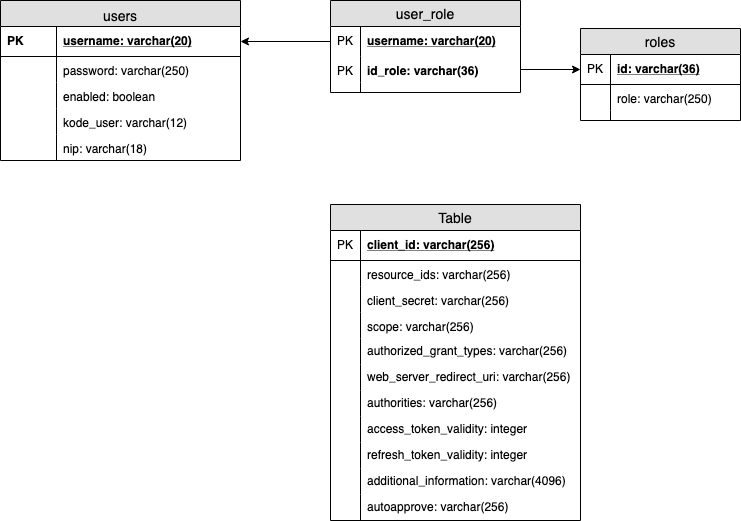

The diagram above was exported from draw.io. Its source (the exported page's mxGraphModel, read from the mxfile embedded in the PNG):
<mxGraphModel dx="918" dy="576" grid="1" gridSize="10" guides="1" tooltips="1" connect="1" arrows="1" fold="1" page="1" pageScale="1" pageWidth="850" pageHeight="1100" math="0" shadow="0">
  <root>
    <mxCell id="HruzzDvGSJbx9xMckmqL-0" />
    <mxCell id="HruzzDvGSJbx9xMckmqL-1" parent="HruzzDvGSJbx9xMckmqL-0" />
    <mxCell id="HruzzDvGSJbx9xMckmqL-4" value="users&#10;" style="swimlane;fontStyle=0;childLayout=stackLayout;horizontal=1;startSize=26;fillColor=#e0e0e0;horizontalStack=0;resizeParent=1;resizeParentMax=0;resizeLast=0;collapsible=1;marginBottom=0;swimlaneFillColor=#ffffff;align=center;fontSize=14;verticalAlign=top;" vertex="1" parent="HruzzDvGSJbx9xMckmqL-1">
      <mxGeometry x="30" y="86" width="240" height="160" as="geometry">
        <mxRectangle x="110" y="60" width="70" height="26" as="alternateBounds" />
      </mxGeometry>
    </mxCell>
    <mxCell id="HruzzDvGSJbx9xMckmqL-5" value="username: varchar(20)&#10;" style="shape=partialRectangle;top=0;left=0;right=0;bottom=1;align=left;verticalAlign=top;fillColor=none;spacingLeft=60;spacingRight=4;overflow=hidden;rotatable=0;points=[[0,0.5],[1,0.5]];portConstraint=eastwest;dropTarget=0;fontStyle=5;fontSize=12;" vertex="1" parent="HruzzDvGSJbx9xMckmqL-4">
      <mxGeometry y="26" width="240" height="30" as="geometry" />
    </mxCell>
    <mxCell id="HruzzDvGSJbx9xMckmqL-6" value="PK" style="shape=partialRectangle;fontStyle=1;top=0;left=0;bottom=0;fillColor=none;align=left;verticalAlign=middle;spacingLeft=4;spacingRight=4;overflow=hidden;rotatable=0;points=[];portConstraint=eastwest;part=1;fontSize=12;" vertex="1" connectable="0" parent="HruzzDvGSJbx9xMckmqL-5">
      <mxGeometry width="56" height="30" as="geometry" />
    </mxCell>
    <mxCell id="HruzzDvGSJbx9xMckmqL-9" value="password: varchar(250)" style="shape=partialRectangle;top=0;left=0;right=0;bottom=0;align=left;verticalAlign=top;fillColor=none;spacingLeft=60;spacingRight=4;overflow=hidden;rotatable=0;points=[[0,0.5],[1,0.5]];portConstraint=eastwest;dropTarget=0;fontSize=12;" vertex="1" parent="HruzzDvGSJbx9xMckmqL-4">
      <mxGeometry y="56" width="240" height="26" as="geometry" />
    </mxCell>
    <mxCell id="HruzzDvGSJbx9xMckmqL-10" value="" style="shape=partialRectangle;top=0;left=0;bottom=0;fillColor=none;align=left;verticalAlign=top;spacingLeft=4;spacingRight=4;overflow=hidden;rotatable=0;points=[];portConstraint=eastwest;part=1;fontSize=12;" vertex="1" connectable="0" parent="HruzzDvGSJbx9xMckmqL-9">
      <mxGeometry width="56" height="26" as="geometry" />
    </mxCell>
    <mxCell id="HruzzDvGSJbx9xMckmqL-11" value="enabled: boolean" style="shape=partialRectangle;top=0;left=0;right=0;bottom=0;align=left;verticalAlign=top;fillColor=none;spacingLeft=60;spacingRight=4;overflow=hidden;rotatable=0;points=[[0,0.5],[1,0.5]];portConstraint=eastwest;dropTarget=0;fontSize=12;" vertex="1" parent="HruzzDvGSJbx9xMckmqL-4">
      <mxGeometry y="82" width="240" height="26" as="geometry" />
    </mxCell>
    <mxCell id="HruzzDvGSJbx9xMckmqL-12" value="" style="shape=partialRectangle;top=0;left=0;bottom=0;fillColor=none;align=left;verticalAlign=top;spacingLeft=4;spacingRight=4;overflow=hidden;rotatable=0;points=[];portConstraint=eastwest;part=1;fontSize=12;" vertex="1" connectable="0" parent="HruzzDvGSJbx9xMckmqL-11">
      <mxGeometry width="56" height="26" as="geometry" />
    </mxCell>
    <mxCell id="HruzzDvGSJbx9xMckmqL-25" value="kode_user: varchar(12)&#10;" style="shape=partialRectangle;top=0;left=0;right=0;bottom=0;align=left;verticalAlign=top;fillColor=none;spacingLeft=60;spacingRight=4;overflow=hidden;rotatable=0;points=[[0,0.5],[1,0.5]];portConstraint=eastwest;dropTarget=0;fontSize=12;" vertex="1" parent="HruzzDvGSJbx9xMckmqL-4">
      <mxGeometry y="108" width="240" height="26" as="geometry" />
    </mxCell>
    <mxCell id="HruzzDvGSJbx9xMckmqL-26" value="" style="shape=partialRectangle;top=0;left=0;bottom=0;fillColor=none;align=left;verticalAlign=top;spacingLeft=4;spacingRight=4;overflow=hidden;rotatable=0;points=[];portConstraint=eastwest;part=1;fontSize=12;" vertex="1" connectable="0" parent="HruzzDvGSJbx9xMckmqL-25">
      <mxGeometry width="56" height="26" as="geometry" />
    </mxCell>
    <mxCell id="HruzzDvGSJbx9xMckmqL-27" value="nip: varchar(18)&#10;" style="shape=partialRectangle;top=0;left=0;right=0;bottom=0;align=left;verticalAlign=top;fillColor=none;spacingLeft=60;spacingRight=4;overflow=hidden;rotatable=0;points=[[0,0.5],[1,0.5]];portConstraint=eastwest;dropTarget=0;fontSize=12;" vertex="1" parent="HruzzDvGSJbx9xMckmqL-4">
      <mxGeometry y="134" width="240" height="26" as="geometry" />
    </mxCell>
    <mxCell id="HruzzDvGSJbx9xMckmqL-28" value="" style="shape=partialRectangle;top=0;left=0;bottom=0;fillColor=none;align=left;verticalAlign=top;spacingLeft=4;spacingRight=4;overflow=hidden;rotatable=0;points=[];portConstraint=eastwest;part=1;fontSize=12;" vertex="1" connectable="0" parent="HruzzDvGSJbx9xMckmqL-27">
      <mxGeometry width="56" height="26" as="geometry" />
    </mxCell>
    <mxCell id="HruzzDvGSJbx9xMckmqL-13" value="roles" style="swimlane;fontStyle=0;childLayout=stackLayout;horizontal=1;startSize=26;fillColor=#e0e0e0;horizontalStack=0;resizeParent=1;resizeParentMax=0;resizeLast=0;collapsible=1;marginBottom=0;swimlaneFillColor=#ffffff;align=center;fontSize=14;" vertex="1" parent="HruzzDvGSJbx9xMckmqL-1">
      <mxGeometry x="610" y="114" width="160" height="92" as="geometry" />
    </mxCell>
    <mxCell id="HruzzDvGSJbx9xMckmqL-14" value="id: varchar(36)" style="shape=partialRectangle;top=0;left=0;right=0;bottom=1;align=left;verticalAlign=middle;fillColor=none;spacingLeft=34;spacingRight=4;overflow=hidden;rotatable=0;points=[[0,0.5],[1,0.5]];portConstraint=eastwest;dropTarget=0;fontStyle=5;fontSize=12;" vertex="1" parent="HruzzDvGSJbx9xMckmqL-13">
      <mxGeometry y="26" width="160" height="30" as="geometry" />
    </mxCell>
    <mxCell id="HruzzDvGSJbx9xMckmqL-15" value="PK" style="shape=partialRectangle;top=0;left=0;bottom=0;fillColor=none;align=left;verticalAlign=middle;spacingLeft=4;spacingRight=4;overflow=hidden;rotatable=0;points=[];portConstraint=eastwest;part=1;fontSize=12;" vertex="1" connectable="0" parent="HruzzDvGSJbx9xMckmqL-14">
      <mxGeometry width="30" height="30" as="geometry" />
    </mxCell>
    <mxCell id="HruzzDvGSJbx9xMckmqL-16" value="role: varchar(250)" style="shape=partialRectangle;top=0;left=0;right=0;bottom=0;align=left;verticalAlign=top;fillColor=none;spacingLeft=34;spacingRight=4;overflow=hidden;rotatable=0;points=[[0,0.5],[1,0.5]];portConstraint=eastwest;dropTarget=0;fontSize=12;" vertex="1" parent="HruzzDvGSJbx9xMckmqL-13">
      <mxGeometry y="56" width="160" height="26" as="geometry" />
    </mxCell>
    <mxCell id="HruzzDvGSJbx9xMckmqL-17" value="" style="shape=partialRectangle;top=0;left=0;bottom=0;fillColor=none;align=left;verticalAlign=top;spacingLeft=4;spacingRight=4;overflow=hidden;rotatable=0;points=[];portConstraint=eastwest;part=1;fontSize=12;" vertex="1" connectable="0" parent="HruzzDvGSJbx9xMckmqL-16">
      <mxGeometry width="30" height="26" as="geometry" />
    </mxCell>
    <mxCell id="HruzzDvGSJbx9xMckmqL-22" value="" style="shape=partialRectangle;top=0;left=0;right=0;bottom=0;align=left;verticalAlign=top;fillColor=none;spacingLeft=34;spacingRight=4;overflow=hidden;rotatable=0;points=[[0,0.5],[1,0.5]];portConstraint=eastwest;dropTarget=0;fontSize=12;" vertex="1" parent="HruzzDvGSJbx9xMckmqL-13">
      <mxGeometry y="82" width="160" height="10" as="geometry" />
    </mxCell>
    <mxCell id="HruzzDvGSJbx9xMckmqL-23" value="" style="shape=partialRectangle;top=0;left=0;bottom=0;fillColor=none;align=left;verticalAlign=top;spacingLeft=4;spacingRight=4;overflow=hidden;rotatable=0;points=[];portConstraint=eastwest;part=1;fontSize=12;" vertex="1" connectable="0" parent="HruzzDvGSJbx9xMckmqL-22">
      <mxGeometry width="30" height="10" as="geometry" />
    </mxCell>
    <mxCell id="HruzzDvGSJbx9xMckmqL-29" value="user_role" style="swimlane;fontStyle=0;childLayout=stackLayout;horizontal=1;startSize=26;fillColor=#e0e0e0;horizontalStack=0;resizeParent=1;resizeParentMax=0;resizeLast=0;collapsible=1;marginBottom=0;swimlaneFillColor=#ffffff;align=center;fontSize=14;" vertex="1" parent="HruzzDvGSJbx9xMckmqL-1">
      <mxGeometry x="360" y="86" width="190" height="92" as="geometry" />
    </mxCell>
    <mxCell id="HruzzDvGSJbx9xMckmqL-30" value="username: varchar(20)" style="shape=partialRectangle;top=0;left=0;right=0;bottom=0;align=left;verticalAlign=middle;fillColor=none;spacingLeft=34;spacingRight=4;overflow=hidden;rotatable=0;points=[[0,0.5],[1,0.5]];portConstraint=eastwest;dropTarget=0;fontStyle=5;fontSize=12;" vertex="1" parent="HruzzDvGSJbx9xMckmqL-29">
      <mxGeometry y="26" width="190" height="30" as="geometry" />
    </mxCell>
    <mxCell id="HruzzDvGSJbx9xMckmqL-31" value="PK" style="shape=partialRectangle;top=0;left=0;bottom=0;fillColor=none;align=left;verticalAlign=middle;spacingLeft=4;spacingRight=4;overflow=hidden;rotatable=0;points=[];portConstraint=eastwest;part=1;fontSize=12;" vertex="1" connectable="0" parent="HruzzDvGSJbx9xMckmqL-30">
      <mxGeometry width="30" height="30" as="geometry" />
    </mxCell>
    <mxCell id="HruzzDvGSJbx9xMckmqL-32" value="id_role: varchar(36)" style="shape=partialRectangle;top=0;left=0;right=0;bottom=0;align=left;verticalAlign=top;fillColor=none;spacingLeft=34;spacingRight=4;overflow=hidden;rotatable=0;points=[[0,0.5],[1,0.5]];portConstraint=eastwest;dropTarget=0;fontSize=12;fontStyle=1" vertex="1" parent="HruzzDvGSJbx9xMckmqL-29">
      <mxGeometry y="56" width="190" height="26" as="geometry" />
    </mxCell>
    <mxCell id="HruzzDvGSJbx9xMckmqL-33" value="PK" style="shape=partialRectangle;top=0;left=0;bottom=0;fillColor=none;align=left;verticalAlign=top;spacingLeft=4;spacingRight=4;overflow=hidden;rotatable=0;points=[];portConstraint=eastwest;part=1;fontSize=12;" vertex="1" connectable="0" parent="HruzzDvGSJbx9xMckmqL-32">
      <mxGeometry width="30" height="26" as="geometry" />
    </mxCell>
    <mxCell id="HruzzDvGSJbx9xMckmqL-38" value="" style="shape=partialRectangle;top=0;left=0;right=0;bottom=0;align=left;verticalAlign=top;fillColor=none;spacingLeft=34;spacingRight=4;overflow=hidden;rotatable=0;points=[[0,0.5],[1,0.5]];portConstraint=eastwest;dropTarget=0;fontSize=12;" vertex="1" parent="HruzzDvGSJbx9xMckmqL-29">
      <mxGeometry y="82" width="190" height="10" as="geometry" />
    </mxCell>
    <mxCell id="HruzzDvGSJbx9xMckmqL-39" value="" style="shape=partialRectangle;top=0;left=0;bottom=0;fillColor=none;align=left;verticalAlign=top;spacingLeft=4;spacingRight=4;overflow=hidden;rotatable=0;points=[];portConstraint=eastwest;part=1;fontSize=12;" vertex="1" connectable="0" parent="HruzzDvGSJbx9xMckmqL-38">
      <mxGeometry width="30" height="10" as="geometry" />
    </mxCell>
    <mxCell id="HruzzDvGSJbx9xMckmqL-42" style="edgeStyle=orthogonalEdgeStyle;rounded=0;orthogonalLoop=1;jettySize=auto;html=1;entryX=1;entryY=0.5;entryDx=0;entryDy=0;" edge="1" parent="HruzzDvGSJbx9xMckmqL-1" source="HruzzDvGSJbx9xMckmqL-30" target="HruzzDvGSJbx9xMckmqL-5">
      <mxGeometry relative="1" as="geometry" />
    </mxCell>
    <mxCell id="HruzzDvGSJbx9xMckmqL-43" style="edgeStyle=orthogonalEdgeStyle;rounded=0;orthogonalLoop=1;jettySize=auto;html=1;entryX=0;entryY=0.5;entryDx=0;entryDy=0;" edge="1" parent="HruzzDvGSJbx9xMckmqL-1" source="HruzzDvGSJbx9xMckmqL-32" target="HruzzDvGSJbx9xMckmqL-14">
      <mxGeometry relative="1" as="geometry" />
    </mxCell>
    <mxCell id="HruzzDvGSJbx9xMckmqL-44" value="Table" style="swimlane;fontStyle=0;childLayout=stackLayout;horizontal=1;startSize=26;fillColor=#e0e0e0;horizontalStack=0;resizeParent=1;resizeParentMax=0;resizeLast=0;collapsible=1;marginBottom=0;swimlaneFillColor=#ffffff;align=center;fontSize=14;" vertex="1" parent="HruzzDvGSJbx9xMckmqL-1">
      <mxGeometry x="360" y="290" width="250" height="316" as="geometry" />
    </mxCell>
    <mxCell id="HruzzDvGSJbx9xMckmqL-45" value="client_id: varchar(256)" style="shape=partialRectangle;top=0;left=0;right=0;bottom=1;align=left;verticalAlign=middle;fillColor=none;spacingLeft=34;spacingRight=4;overflow=hidden;rotatable=0;points=[[0,0.5],[1,0.5]];portConstraint=eastwest;dropTarget=0;fontStyle=5;fontSize=12;" vertex="1" parent="HruzzDvGSJbx9xMckmqL-44">
      <mxGeometry y="26" width="250" height="30" as="geometry" />
    </mxCell>
    <mxCell id="HruzzDvGSJbx9xMckmqL-46" value="PK" style="shape=partialRectangle;top=0;left=0;bottom=0;fillColor=none;align=left;verticalAlign=middle;spacingLeft=4;spacingRight=4;overflow=hidden;rotatable=0;points=[];portConstraint=eastwest;part=1;fontSize=12;" vertex="1" connectable="0" parent="HruzzDvGSJbx9xMckmqL-45">
      <mxGeometry width="30" height="30" as="geometry" />
    </mxCell>
    <mxCell id="HruzzDvGSJbx9xMckmqL-47" value="resource_ids: varchar(256)" style="shape=partialRectangle;top=0;left=0;right=0;bottom=0;align=left;verticalAlign=top;fillColor=none;spacingLeft=34;spacingRight=4;overflow=hidden;rotatable=0;points=[[0,0.5],[1,0.5]];portConstraint=eastwest;dropTarget=0;fontSize=12;" vertex="1" parent="HruzzDvGSJbx9xMckmqL-44">
      <mxGeometry y="56" width="250" height="26" as="geometry" />
    </mxCell>
    <mxCell id="HruzzDvGSJbx9xMckmqL-48" value="" style="shape=partialRectangle;top=0;left=0;bottom=0;fillColor=none;align=left;verticalAlign=top;spacingLeft=4;spacingRight=4;overflow=hidden;rotatable=0;points=[];portConstraint=eastwest;part=1;fontSize=12;" vertex="1" connectable="0" parent="HruzzDvGSJbx9xMckmqL-47">
      <mxGeometry width="30" height="26" as="geometry" />
    </mxCell>
    <mxCell id="HruzzDvGSJbx9xMckmqL-49" value="client_secret: varchar(256)" style="shape=partialRectangle;top=0;left=0;right=0;bottom=0;align=left;verticalAlign=top;fillColor=none;spacingLeft=34;spacingRight=4;overflow=hidden;rotatable=0;points=[[0,0.5],[1,0.5]];portConstraint=eastwest;dropTarget=0;fontSize=12;" vertex="1" parent="HruzzDvGSJbx9xMckmqL-44">
      <mxGeometry y="82" width="250" height="26" as="geometry" />
    </mxCell>
    <mxCell id="HruzzDvGSJbx9xMckmqL-50" value="" style="shape=partialRectangle;top=0;left=0;bottom=0;fillColor=none;align=left;verticalAlign=top;spacingLeft=4;spacingRight=4;overflow=hidden;rotatable=0;points=[];portConstraint=eastwest;part=1;fontSize=12;" vertex="1" connectable="0" parent="HruzzDvGSJbx9xMckmqL-49">
      <mxGeometry width="30" height="26" as="geometry" />
    </mxCell>
    <mxCell id="HruzzDvGSJbx9xMckmqL-51" value="scope: varchar(256)" style="shape=partialRectangle;top=0;left=0;right=0;bottom=0;align=left;verticalAlign=top;fillColor=none;spacingLeft=34;spacingRight=4;overflow=hidden;rotatable=0;points=[[0,0.5],[1,0.5]];portConstraint=eastwest;dropTarget=0;fontSize=12;" vertex="1" parent="HruzzDvGSJbx9xMckmqL-44">
      <mxGeometry y="108" width="250" height="26" as="geometry" />
    </mxCell>
    <mxCell id="HruzzDvGSJbx9xMckmqL-52" value="" style="shape=partialRectangle;top=0;left=0;bottom=0;fillColor=none;align=left;verticalAlign=top;spacingLeft=4;spacingRight=4;overflow=hidden;rotatable=0;points=[];portConstraint=eastwest;part=1;fontSize=12;" vertex="1" connectable="0" parent="HruzzDvGSJbx9xMckmqL-51">
      <mxGeometry width="30" height="26" as="geometry" />
    </mxCell>
    <mxCell id="HruzzDvGSJbx9xMckmqL-55" value="authorized_grant_types: varchar(256)" style="shape=partialRectangle;top=0;left=0;right=0;bottom=0;align=left;verticalAlign=middle;fillColor=none;spacingLeft=34;spacingRight=4;overflow=hidden;rotatable=0;points=[[0,0.5],[1,0.5]];portConstraint=eastwest;dropTarget=0;fontSize=12;" vertex="1" parent="HruzzDvGSJbx9xMckmqL-44">
      <mxGeometry y="134" width="250" height="26" as="geometry" />
    </mxCell>
    <mxCell id="HruzzDvGSJbx9xMckmqL-56" value="" style="shape=partialRectangle;top=0;left=0;bottom=0;fillColor=none;align=left;verticalAlign=top;spacingLeft=4;spacingRight=4;overflow=hidden;rotatable=0;points=[];portConstraint=eastwest;part=1;fontSize=12;" vertex="1" connectable="0" parent="HruzzDvGSJbx9xMckmqL-55">
      <mxGeometry width="30" height="26" as="geometry" />
    </mxCell>
    <mxCell id="HruzzDvGSJbx9xMckmqL-57" value="web_server_redirect_uri: varchar(256)" style="shape=partialRectangle;top=0;left=0;right=0;bottom=0;align=left;verticalAlign=middle;fillColor=none;spacingLeft=34;spacingRight=4;overflow=hidden;rotatable=0;points=[[0,0.5],[1,0.5]];portConstraint=eastwest;dropTarget=0;fontSize=12;" vertex="1" parent="HruzzDvGSJbx9xMckmqL-44">
      <mxGeometry y="160" width="250" height="26" as="geometry" />
    </mxCell>
    <mxCell id="HruzzDvGSJbx9xMckmqL-58" value="" style="shape=partialRectangle;top=0;left=0;bottom=0;fillColor=none;align=left;verticalAlign=top;spacingLeft=4;spacingRight=4;overflow=hidden;rotatable=0;points=[];portConstraint=eastwest;part=1;fontSize=12;" vertex="1" connectable="0" parent="HruzzDvGSJbx9xMckmqL-57">
      <mxGeometry width="30" height="26" as="geometry" />
    </mxCell>
    <mxCell id="HruzzDvGSJbx9xMckmqL-59" value="authorities: varchar(256)" style="shape=partialRectangle;top=0;left=0;right=0;bottom=0;align=left;verticalAlign=middle;fillColor=none;spacingLeft=34;spacingRight=4;overflow=hidden;rotatable=0;points=[[0,0.5],[1,0.5]];portConstraint=eastwest;dropTarget=0;fontSize=12;" vertex="1" parent="HruzzDvGSJbx9xMckmqL-44">
      <mxGeometry y="186" width="250" height="26" as="geometry" />
    </mxCell>
    <mxCell id="HruzzDvGSJbx9xMckmqL-60" value="" style="shape=partialRectangle;top=0;left=0;bottom=0;fillColor=none;align=left;verticalAlign=top;spacingLeft=4;spacingRight=4;overflow=hidden;rotatable=0;points=[];portConstraint=eastwest;part=1;fontSize=12;" vertex="1" connectable="0" parent="HruzzDvGSJbx9xMckmqL-59">
      <mxGeometry width="30" height="26" as="geometry" />
    </mxCell>
    <mxCell id="HruzzDvGSJbx9xMckmqL-61" value="access_token_validity: integer" style="shape=partialRectangle;top=0;left=0;right=0;bottom=0;align=left;verticalAlign=middle;fillColor=none;spacingLeft=34;spacingRight=4;overflow=hidden;rotatable=0;points=[[0,0.5],[1,0.5]];portConstraint=eastwest;dropTarget=0;fontSize=12;" vertex="1" parent="HruzzDvGSJbx9xMckmqL-44">
      <mxGeometry y="212" width="250" height="26" as="geometry" />
    </mxCell>
    <mxCell id="HruzzDvGSJbx9xMckmqL-62" value="" style="shape=partialRectangle;top=0;left=0;bottom=0;fillColor=none;align=left;verticalAlign=top;spacingLeft=4;spacingRight=4;overflow=hidden;rotatable=0;points=[];portConstraint=eastwest;part=1;fontSize=12;" vertex="1" connectable="0" parent="HruzzDvGSJbx9xMckmqL-61">
      <mxGeometry width="30" height="26" as="geometry" />
    </mxCell>
    <mxCell id="HruzzDvGSJbx9xMckmqL-63" value="refresh_token_validity: integer" style="shape=partialRectangle;top=0;left=0;right=0;bottom=0;align=left;verticalAlign=middle;fillColor=none;spacingLeft=34;spacingRight=4;overflow=hidden;rotatable=0;points=[[0,0.5],[1,0.5]];portConstraint=eastwest;dropTarget=0;fontSize=12;" vertex="1" parent="HruzzDvGSJbx9xMckmqL-44">
      <mxGeometry y="238" width="250" height="26" as="geometry" />
    </mxCell>
    <mxCell id="HruzzDvGSJbx9xMckmqL-64" value="" style="shape=partialRectangle;top=0;left=0;bottom=0;fillColor=none;align=left;verticalAlign=top;spacingLeft=4;spacingRight=4;overflow=hidden;rotatable=0;points=[];portConstraint=eastwest;part=1;fontSize=12;" vertex="1" connectable="0" parent="HruzzDvGSJbx9xMckmqL-63">
      <mxGeometry width="30" height="26" as="geometry" />
    </mxCell>
    <mxCell id="HruzzDvGSJbx9xMckmqL-65" value="additional_information: varchar(4096)" style="shape=partialRectangle;top=0;left=0;right=0;bottom=0;align=left;verticalAlign=middle;fillColor=none;spacingLeft=34;spacingRight=4;overflow=hidden;rotatable=0;points=[[0,0.5],[1,0.5]];portConstraint=eastwest;dropTarget=0;fontSize=12;" vertex="1" parent="HruzzDvGSJbx9xMckmqL-44">
      <mxGeometry y="264" width="250" height="26" as="geometry" />
    </mxCell>
    <mxCell id="HruzzDvGSJbx9xMckmqL-66" value="" style="shape=partialRectangle;top=0;left=0;bottom=0;fillColor=none;align=left;verticalAlign=top;spacingLeft=4;spacingRight=4;overflow=hidden;rotatable=0;points=[];portConstraint=eastwest;part=1;fontSize=12;" vertex="1" connectable="0" parent="HruzzDvGSJbx9xMckmqL-65">
      <mxGeometry width="30" height="26" as="geometry" />
    </mxCell>
    <mxCell id="HruzzDvGSJbx9xMckmqL-67" value="autoapprove: varchar(256)" style="shape=partialRectangle;top=0;left=0;right=0;bottom=0;align=left;verticalAlign=middle;fillColor=none;spacingLeft=34;spacingRight=4;overflow=hidden;rotatable=0;points=[[0,0.5],[1,0.5]];portConstraint=eastwest;dropTarget=0;fontSize=12;" vertex="1" parent="HruzzDvGSJbx9xMckmqL-44">
      <mxGeometry y="290" width="250" height="26" as="geometry" />
    </mxCell>
    <mxCell id="HruzzDvGSJbx9xMckmqL-68" value="" style="shape=partialRectangle;top=0;left=0;bottom=0;fillColor=none;align=left;verticalAlign=top;spacingLeft=4;spacingRight=4;overflow=hidden;rotatable=0;points=[];portConstraint=eastwest;part=1;fontSize=12;" vertex="1" connectable="0" parent="HruzzDvGSJbx9xMckmqL-67">
      <mxGeometry width="30" height="26" as="geometry" />
    </mxCell>
  </root>
</mxGraphModel>